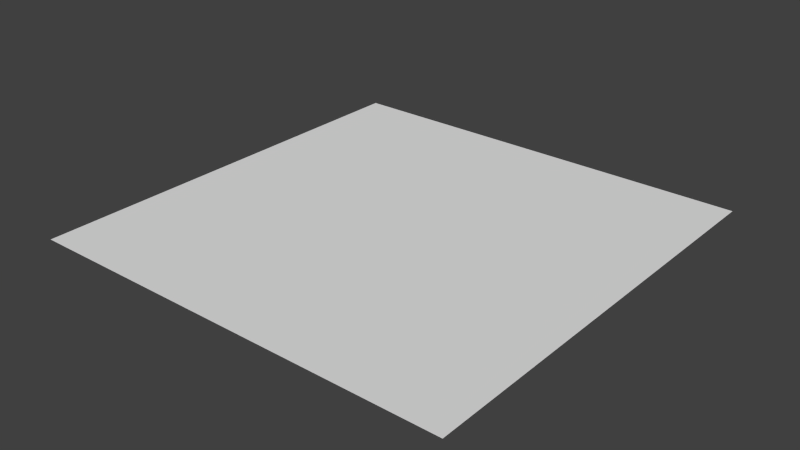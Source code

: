 # Source: map.blend  (saved by Blender 2.73.0; exported with 4.5.12 LTS)
import bpy
from mathutils import Matrix  # noqa: F401  (used for matrix-valued properties, if any)

bpy.ops.wm.read_factory_settings(use_empty=True)
scene = bpy.context.scene
scene.name = 'Scene'

# ---- collections
col_collection_1 = bpy.data.collections.new('Collection 1'); scene.collection.children.link(col_collection_1)

# ---- world
world_world = bpy.data.worlds.new('World'); scene.world = world_world
world_world.color = (0.05088, 0.05088, 0.05088)
world_world.use_sun_shadow = False
world_world.sun_shadow_jitter_overblur = 0.0
world_world.cycles.sampling_method = 'MANUAL'
world_world.cycles.sample_map_resolution = 256

# ---- meshes
me_plane = bpy.data.meshes.new('Plane')
me_plane.from_pydata([(-1.0, -1.0, 0.0), (1.0, -1.0, 0.0), (-1.0, 1.0, 0.0), (1.0, 1.0, 0.0)], [], [(0, 1, 3, 2)])
me_plane.use_remesh_preserve_volume = False
me_plane.use_remesh_preserve_attributes = False
me_plane.use_mirror_vertex_groups = False
me_plane.update()

# ---- objects
ob_plane = bpy.data.objects.new('Plane', me_plane)

# ---- transforms, parenting, visibility, modifiers, constraints
ob_plane.location = (0.0, 0.0, 0.0)
ob_plane.scale = (25.0, 25.0, 1.0)
ob_plane.lineart.crease_threshold = 0.0

# ---- collection membership
col_collection_1.objects.link(ob_plane)

# ---- scene / render settings (as saved in the file)
scene.frame_start = 1; scene.frame_end = 250; scene.frame_set(1)
scene.render.engine = 'BLENDER_EEVEE_NEXT'
scene.render.resolution_percentage = 50
scene.render.dither_intensity = 0.0
scene.cycles.use_denoising = False
scene.cycles.samples = 10
scene.cycles.sampling_pattern = 'TABULATED_SOBOL'
scene.cycles.light_sampling_threshold = 0.0
scene.cycles.use_adaptive_sampling = False
scene.cycles.use_light_tree = False
scene.cycles.blur_glossy = 0.0
scene.cycles.pixel_filter_type = 'GAUSSIAN'
scene.cycles.sample_clamp_indirect = 0.0
scene.view_settings.view_transform = 'Standard'
bpy.context.view_layer.update()

# ---- added for rendering (the .blend has no active camera and no usable light): camera, sun
cam_auto = bpy.data.cameras.new('AutoCamera')
cam_auto.lens = 50.0
cam_auto.sensor_width = 36.0
cam_auto.clip_end = 1148.17
ob_auto_camera = bpy.data.objects.new('AutoCamera', cam_auto)
scene.collection.objects.link(ob_auto_camera)
ob_auto_camera.location = (65.4233, -78.5079, 52.3386)
ob_auto_camera.rotation_euler = (1.09748, -7.21219e-08, 0.694738)
scene.camera = ob_auto_camera
light_auto_sun = bpy.data.lights.new('AutoSun', 'SUN')
light_auto_sun.energy = 3.0
light_auto_sun.angle = 0.0523599
ob_auto_sun = bpy.data.objects.new('AutoSun', light_auto_sun)
scene.collection.objects.link(ob_auto_sun)
ob_auto_sun.rotation_euler = (0.872665, 0.174533, 0.523599)
bpy.context.view_layer.update()
